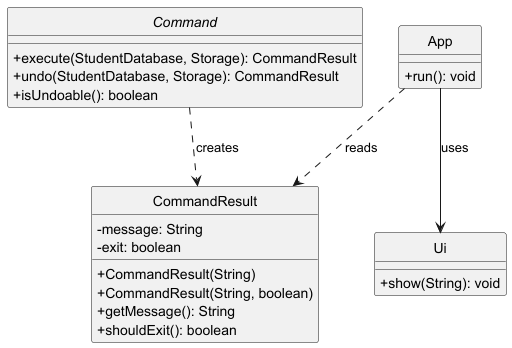

The diagram above was rendered by PlantUML. Its source (embedded in the PNG):
@startuml CommandResultClassDiagram
skinparam classAttributeIconSize 0
skinparam style strictuml

interface Command {
    +execute(StudentDatabase, Storage): CommandResult
    +undo(StudentDatabase, Storage): CommandResult
    +isUndoable(): boolean
}

class CommandResult {
    -message: String
    -exit: boolean
    +CommandResult(String)
    +CommandResult(String, boolean)
    +getMessage(): String
    +shouldExit(): boolean
}

class App {
    +run(): void
}

class Ui {
    +show(String): void
}

Command ..> CommandResult : creates
App ..> CommandResult : reads
App --> Ui : uses
@enduml